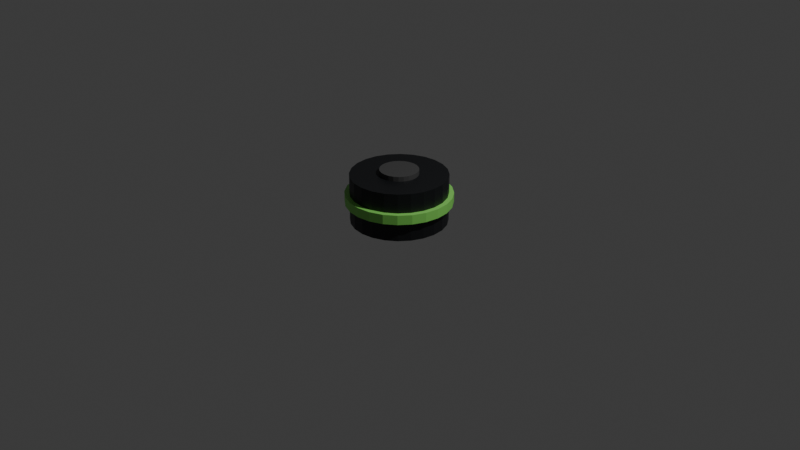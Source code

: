 # Source: robot1.blend  (saved by Blender 4.2.68; exported with 4.5.12 LTS)
import bpy
from mathutils import Matrix  # noqa: F401  (used for matrix-valued properties, if any)

bpy.ops.wm.read_factory_settings(use_empty=True)
scene = bpy.context.scene
scene.name = 'Scene'

# ---- collections
col_main = bpy.data.collections.new('Main'); scene.collection.children.link(col_main)

# ---- materials (node trees are filled in below, after node groups)
mat_x = bpy.data.materials.new('材质')
mat_001 = bpy.data.materials.new('材质.001')
mat_002 = bpy.data.materials.new('材质.002')

# ---- material node trees
mat_x.use_nodes = True; mat_x.node_tree.nodes.clear()
_N = mat_x.node_tree.nodes; _L = mat_x.node_tree.links
n0 = _N.new('ShaderNodeBsdfPrincipled'); n0.name = '原理化 BSDF'; n0.location = (10, 300)
n0.inputs[0].default_value = (0.006049, 0.006995, 0.008568, 1.0)
n1 = _N.new('ShaderNodeOutputMaterial'); n1.name = '材质输出'; n1.location = (300, 300)
_L.new(n0.outputs[0], n1.inputs[0])
n1.is_active_output = True
mat_001.use_nodes = True; mat_001.node_tree.nodes.clear()
_N = mat_001.node_tree.nodes; _L = mat_001.node_tree.links
n0 = _N.new('ShaderNodeBsdfPrincipled'); n0.name = '原理化 BSDF'; n0.location = (10, 300)
n0.inputs[0].default_value = (0.2747, 0.807, 0.147, 1.0)
n1 = _N.new('ShaderNodeOutputMaterial'); n1.name = '材质输出'; n1.location = (300, 300)
_L.new(n0.outputs[0], n1.inputs[0])
n1.is_active_output = True
mat_002.use_nodes = True; mat_002.node_tree.nodes.clear()
_N = mat_002.node_tree.nodes; _L = mat_002.node_tree.links
n0 = _N.new('ShaderNodeBsdfPrincipled'); n0.name = '原理化 BSDF'; n0.location = (10, 300)
n0.inputs[0].default_value = (0.06848, 0.06848, 0.06848, 1.0)
n1 = _N.new('ShaderNodeOutputMaterial'); n1.name = '材质输出'; n1.location = (300, 300)
_L.new(n0.outputs[0], n1.inputs[0])
n1.is_active_output = True

# ---- world
world_world = bpy.data.worlds.new('World'); scene.world = world_world
world_world.use_nodes = True; world_world.node_tree.nodes.clear()
_N = world_world.node_tree.nodes; _L = world_world.node_tree.links
n0 = _N.new('ShaderNodeOutputWorld'); n0.name = 'World Output'; n0.location = (300, 300)
n1 = _N.new('ShaderNodeBackground'); n1.name = 'Background'; n1.location = (10, 300)
n1.inputs[0].default_value = (0.05088, 0.05088, 0.05088, 1.0)
_L.new(n1.outputs[0], n0.inputs[0])
n0.is_active_output = True
world_world.color = (0.05088, 0.05088, 0.05088)
world_world.sun_shadow_jitter_overblur = 0.0

# ---- cameras
cam_camera = bpy.data.cameras.new('Camera')
cam_camera.clip_end = 100.0
cam_camera.ortho_scale = 7.314

# ---- lights
light_light = bpy.data.lights.new('Light', 'POINT')
light_light.energy = 1000.0
light_light.shadow_soft_size = 0.1

# ---- meshes
me_body = bpy.data.meshes.new('body')
me_body.from_pydata([(0.0, 0.5, 0.0), (0.0, 0.5, 0.5), (0.1294, 0.483, 0.0), (0.1294, 0.483, 0.5), (0.25, 0.433, 0.0), (0.25, 0.433, 0.5), (0.3536, 0.3536, 0.0), (0.3536, 0.3536, 0.5), (0.433, 0.25, 0.0), (0.433, 0.25, 0.5), (0.483, 0.1294, 0.0), (0.483, 0.1294, 0.5), (0.5, 0.0, 0.0), (0.5, 0.0, 0.5), (0.483, -0.1294, 0.0), (0.483, -0.1294, 0.5), (0.433, -0.25, 0.0), (0.433, -0.25, 0.5), (0.3536, -0.3536, 0.0), (0.3536, -0.3536, 0.5), (0.25, -0.433, 0.0), (0.25, -0.433, 0.5), (0.1294, -0.483, 0.0), (0.1294, -0.483, 0.5), (0.0, -0.5, 0.0), (0.0, -0.5, 0.5), (-0.1294, -0.483, 0.0), (-0.1294, -0.483, 0.5), (-0.25, -0.433, 0.0), (-0.25, -0.433, 0.5), (-0.3536, -0.3536, 0.0), (-0.3536, -0.3536, 0.5), (-0.433, -0.25, 0.0), (-0.433, -0.25, 0.5), (-0.483, -0.1294, 0.0), (-0.483, -0.1294, 0.5), (-0.5, 0.0, 0.0), (-0.5, 0.0, 0.5), (-0.483, 0.1294, 0.0), (-0.483, 0.1294, 0.5), (-0.433, 0.25, 0.0), (-0.433, 0.25, 0.5), (-0.3536, 0.3536, 0.0), (-0.3536, 0.3536, 0.5), (-0.25, 0.433, 0.0), (-0.25, 0.433, 0.5), (-0.1294, 0.483, 0.0), (-0.1294, 0.483, 0.5)], [], [(0, 1, 3, 2), (2, 3, 5, 4), (4, 5, 7, 6), (6, 7, 9, 8), (8, 9, 11, 10), (10, 11, 13, 12), (12, 13, 15, 14), (14, 15, 17, 16), (16, 17, 19, 18), (18, 19, 21, 20), (20, 21, 23, 22), (22, 23, 25, 24), (24, 25, 27, 26), (26, 27, 29, 28), (28, 29, 31, 30), (30, 31, 33, 32), (32, 33, 35, 34), (34, 35, 37, 36), (36, 37, 39, 38), (38, 39, 41, 40), (40, 41, 43, 42), (42, 43, 45, 44), (3, 1, 47, 45, 43, 41, 39, 37, 35, 33, 31, 29, 27, 25, 23, 21, 19, 17, 15, 13, 11, 9, 7, 5), (44, 45, 47, 46), (46, 47, 1, 0), (0, 2, 4, 6, 8, 10, 12, 14, 16, 18, 20, 22, 24, 26, 28, 30, 32, 34, 36, 38, 40, 42, 44, 46)])
_uv = me_body.uv_layers.new(name='UV贴图')
_uv.uv.foreach_set('vector', [1.0, 0.5, 1.0, 1.0, 0.9583, 1.0, 0.9583, 0.5, 0.9583, 0.5, 0.9583, 1.0, 0.9167, 1.0, 0.9167, 0.5, 0.9167, 0.5, 0.9167, 1.0, 0.875, 1.0, 0.875, 0.5, 0.875, 0.5, 0.875, 1.0, 0.8333, 1.0, 0.8333, 0.5, 0.8333, 0.5, 0.8333, 1.0, 0.7917, 1.0, 0.7917, 0.5, 0.7917, 0.5, 0.7917, 1.0, 0.75, 1.0, 0.75, 0.5, 0.75, 0.5, 0.75, 1.0, 0.7083, 1.0, 0.7083, 0.5, 0.7083, 0.5, 0.7083, 1.0, 0.6667, 1.0, 0.6667, 0.5, 0.6667, 0.5, 0.6667, 1.0, 0.625, 1.0, 0.625, 0.5, 0.625, 0.5, 0.625, 1.0, 0.5833, 1.0, 0.5833, 0.5, 0.5833, 0.5, 0.5833, 1.0, 0.5417, 1.0, 0.5417, 0.5, 0.5417, 0.5, 0.5417, 1.0, 0.5, 1.0, 0.5, 0.5, 0.5, 0.5, 0.5, 1.0, 0.4583, 1.0, 0.4583, 0.5, 0.4583, 0.5, 0.4583, 1.0, 0.4167, 1.0, 0.4167, 0.5, 0.4167, 0.5, 0.4167, 1.0, 0.375, 1.0, 0.375, 0.5, 0.375, 0.5, 0.375, 1.0, 0.3333, 1.0, 0.3333, 0.5, 0.3333, 0.5, 0.3333, 1.0, 0.2917, 1.0, 0.2917, 0.5, 0.2917, 0.5, 0.2917, 1.0, 0.25, 1.0, 0.25, 0.5, 0.25, 0.5, 0.25, 1.0, 0.2083, 1.0, 0.2083, 0.5, 0.2083, 0.5, 0.2083, 1.0, 0.1667, 1.0, 0.1667, 0.5, 0.1667, 0.5, 0.1667, 1.0, 0.125, 1.0, 0.125, 0.5, 0.125, 0.5, 0.125, 1.0, 0.08333, 1.0, 0.08333, 0.5, 0.3121, 0.4818, 0.25, 0.49, 0.1879, 0.4818, 0.13, 0.4578, 0.08029, 0.4197, 0.04215, 0.37, 0.01818, 0.3121, 0.01, 0.25, 0.01818, 0.1879, 0.04215, 0.13, 0.08029, 0.08029, 0.13, 0.04215, 0.1879, 0.01818, 0.25, 0.01, 0.3121, 0.01818, 0.37, 0.04215, 0.4197, 0.08029, 0.4578, 0.13, 0.4818, 0.1879, 0.49, 0.25, 0.4818, 0.3121, 0.4578, 0.37, 0.4197, 0.4197, 0.37, 0.4578, 0.08333, 0.5, 0.08333, 1.0, 0.04167, 1.0, 0.04167, 0.5, 0.04167, 0.5, 0.04167, 1.0, -1.863e-07, 1.0, -1.863e-07, 0.5, 0.75, 0.49, 0.8121, 0.4818, 0.87, 0.4578, 0.9197, 0.4197, 0.9578, 0.37, 0.9818, 0.3121, 0.99, 0.25, 0.9818, 0.1879, 0.9578, 0.13, 0.9197, 0.08029, 0.87, 0.04215, 0.8121, 0.01818, 0.75, 0.01, 0.6879, 0.01818, 0.63, 0.04215, 0.5803, 0.08029, 0.5422, 0.13, 0.5182, 0.1879, 0.51, 0.25, 0.5182, 0.3121, 0.5422, 0.37, 0.5803, 0.4197, 0.63, 0.4578, 0.6879, 0.4818])
_ca = me_body.color_attributes.new('Col', 'FLOAT_COLOR', 'CORNER')
_ca.data.foreach_set('color', [0.07059, 0.07843, 0.0902, 1.0, 0.07059, 0.07843, 0.0902, 1.0, 0.07059, 0.07843, 0.0902, 1.0, 0.07059, 0.07843, 0.0902, 1.0, 0.07059, 0.07843, 0.0902, 1.0, 0.07059, 0.07843, 0.0902, 1.0, 0.07059, 0.07843, 0.0902, 1.0, 0.07059, 0.07843, 0.0902, 1.0, 0.07059, 0.07843, 0.0902, 1.0, 0.07059, 0.07843, 0.0902, 1.0, 0.07059, 0.07843, 0.0902, 1.0, 0.07059, 0.07843, 0.0902, 1.0, 0.07059, 0.07843, 0.0902, 1.0, 0.07059, 0.07843, 0.0902, 1.0, 0.07059, 0.07843, 0.0902, 1.0, 0.07059, 0.07843, 0.0902, 1.0, 0.07059, 0.07843, 0.0902, 1.0, 0.07059, 0.07843, 0.0902, 1.0, 0.07059, 0.07843, 0.0902, 1.0, 0.07059, 0.07843, 0.0902, 1.0, 0.07059, 0.07843, 0.0902, 1.0, 0.07059, 0.07843, 0.0902, 1.0, 0.07059, 0.07843, 0.0902, 1.0, 0.07059, 0.07843, 0.0902, 1.0, 0.07059, 0.07843, 0.0902, 1.0, 0.07059, 0.07843, 0.0902, 1.0, 0.07059, 0.07843, 0.0902, 1.0, 0.07059, 0.07843, 0.0902, 1.0, 0.07059, 0.07843, 0.0902, 1.0, 0.07059, 0.07843, 0.0902, 1.0, 0.07059, 0.07843, 0.0902, 1.0, 0.07059, 0.07843, 0.0902, 1.0, 0.07059, 0.07843, 0.0902, 1.0, 0.07059, 0.07843, 0.0902, 1.0, 0.07059, 0.07843, 0.0902, 1.0, 0.07059, 0.07843, 0.0902, 1.0, 0.07059, 0.07843, 0.0902, 1.0, 0.07059, 0.07843, 0.0902, 1.0, 0.07059, 0.07843, 0.0902, 1.0, 0.07059, 0.07843, 0.0902, 1.0, 0.07059, 0.07843, 0.0902, 1.0, 0.07059, 0.07843, 0.0902, 1.0, 0.07059, 0.07843, 0.0902, 1.0, 0.07059, 0.07843, 0.0902, 1.0, 0.07059, 0.07843, 0.0902, 1.0, 0.07059, 0.07843, 0.0902, 1.0, 0.07059, 0.07843, 0.0902, 1.0, 0.07059, 0.07843, 0.0902, 1.0, 0.07059, 0.07843, 0.0902, 1.0, 0.07059, 0.07843, 0.0902, 1.0, 0.07059, 0.07843, 0.0902, 1.0, 0.07059, 0.07843, 0.0902, 1.0, 0.07059, 0.07843, 0.0902, 1.0, 0.07059, 0.07843, 0.0902, 1.0, 0.07059, 0.07843, 0.0902, 1.0, 0.07059, 0.07843, 0.0902, 1.0, 0.07059, 0.07843, 0.0902, 1.0, 0.07059, 0.07843, 0.0902, 1.0, 0.07059, 0.07843, 0.0902, 1.0, 0.07059, 0.07843, 0.0902, 1.0, 0.07059, 0.07843, 0.0902, 1.0, 0.07059, 0.07843, 0.0902, 1.0, 0.07059, 0.07843, 0.0902, 1.0, 0.07059, 0.07843, 0.0902, 1.0, 0.07059, 0.07843, 0.0902, 1.0, 0.07059, 0.07843, 0.0902, 1.0, 0.07059, 0.07843, 0.0902, 1.0, 0.07059, 0.07843, 0.0902, 1.0, 0.07059, 0.07843, 0.0902, 1.0, 0.07059, 0.07843, 0.0902, 1.0, 0.07059, 0.07843, 0.0902, 1.0, 0.07059, 0.07843, 0.0902, 1.0, 0.07059, 0.07843, 0.0902, 1.0, 0.07059, 0.07843, 0.0902, 1.0, 0.07059, 0.07843, 0.0902, 1.0, 0.07059, 0.07843, 0.0902, 1.0, 0.07059, 0.07843, 0.0902, 1.0, 0.07059, 0.07843, 0.0902, 1.0, 0.07059, 0.07843, 0.0902, 1.0, 0.07059, 0.07843, 0.0902, 1.0, 0.07059, 0.07843, 0.0902, 1.0, 0.07059, 0.07843, 0.0902, 1.0, 0.07059, 0.07843, 0.0902, 1.0, 0.07059, 0.07843, 0.0902, 1.0, 0.07059, 0.07843, 0.0902, 1.0, 0.07059, 0.07843, 0.0902, 1.0, 0.07059, 0.07843, 0.0902, 1.0, 0.07059, 0.07843, 0.0902, 1.0, 0.07059, 0.07843, 0.0902, 1.0, 0.07059, 0.07843, 0.0902, 1.0, 0.07059, 0.07843, 0.0902, 1.0, 0.07059, 0.07843, 0.0902, 1.0, 0.07059, 0.07843, 0.0902, 1.0, 0.07059, 0.07843, 0.0902, 1.0, 0.07059, 0.07843, 0.0902, 1.0, 0.07059, 0.07843, 0.0902, 1.0, 0.07059, 0.07843, 0.0902, 1.0, 0.07059, 0.07843, 0.0902, 1.0, 0.07059, 0.07843, 0.0902, 1.0, 0.07059, 0.07843, 0.0902, 1.0, 0.07059, 0.07843, 0.0902, 1.0, 0.07059, 0.07843, 0.0902, 1.0, 0.07059, 0.07843, 0.0902, 1.0, 0.07059, 0.07843, 0.0902, 1.0, 0.07059, 0.07843, 0.0902, 1.0, 0.07059, 0.07843, 0.0902, 1.0, 0.07059, 0.07843, 0.0902, 1.0, 0.07059, 0.07843, 0.0902, 1.0, 0.07059, 0.07843, 0.0902, 1.0, 0.07059, 0.07843, 0.0902, 1.0, 0.07059, 0.07843, 0.0902, 1.0, 0.07059, 0.07843, 0.0902, 1.0, 0.07059, 0.07843, 0.0902, 1.0, 0.07059, 0.07843, 0.0902, 1.0, 0.07059, 0.07843, 0.0902, 1.0, 0.07059, 0.07843, 0.0902, 1.0, 0.07059, 0.07843, 0.0902, 1.0, 0.07059, 0.07843, 0.0902, 1.0, 0.07059, 0.07843, 0.0902, 1.0, 0.07059, 0.07843, 0.0902, 1.0, 0.07059, 0.07843, 0.0902, 1.0, 0.07059, 0.07843, 0.0902, 1.0, 0.07059, 0.07843, 0.0902, 1.0, 0.07059, 0.07843, 0.0902, 1.0, 0.07059, 0.07843, 0.0902, 1.0, 0.07059, 0.07843, 0.0902, 1.0, 0.07059, 0.07843, 0.0902, 1.0, 0.07059, 0.07843, 0.0902, 1.0, 0.07059, 0.07843, 0.0902, 1.0, 0.07059, 0.07843, 0.0902, 1.0, 0.07059, 0.07843, 0.0902, 1.0, 0.07059, 0.07843, 0.0902, 1.0, 0.07059, 0.07843, 0.0902, 1.0, 0.07059, 0.07843, 0.0902, 1.0, 0.07059, 0.07843, 0.0902, 1.0, 0.07059, 0.07843, 0.0902, 1.0, 0.07059, 0.07843, 0.0902, 1.0, 0.07059, 0.07843, 0.0902, 1.0, 0.07059, 0.07843, 0.0902, 1.0, 0.07059, 0.07843, 0.0902, 1.0, 0.07059, 0.07843, 0.0902, 1.0, 0.07059, 0.07843, 0.0902, 1.0, 0.07059, 0.07843, 0.0902, 1.0, 0.07059, 0.07843, 0.0902, 1.0])
me_body.materials.append(mat_x)
me_body.update()
me_waist = bpy.data.meshes.new('waist')
me_waist.from_pydata([(0.0, 0.55, 0.2), (0.0, 0.55, 0.3), (0.1424, 0.5313, 0.2), (0.1424, 0.5313, 0.3), (0.275, 0.4763, 0.2), (0.275, 0.4763, 0.3), (0.3889, 0.3889, 0.2), (0.3889, 0.3889, 0.3), (0.4763, 0.275, 0.2), (0.4763, 0.275, 0.3), (0.5313, 0.1424, 0.2), (0.5313, 0.1424, 0.3), (0.55, 0.0, 0.2), (0.55, 0.0, 0.3), (0.5313, -0.1424, 0.2), (0.5313, -0.1424, 0.3), (0.4763, -0.275, 0.2), (0.4763, -0.275, 0.3), (0.3889, -0.3889, 0.2), (0.3889, -0.3889, 0.3), (0.275, -0.4763, 0.2), (0.275, -0.4763, 0.3), (0.1424, -0.5313, 0.2), (0.1424, -0.5313, 0.3), (0.0, -0.55, 0.2), (0.0, -0.55, 0.3), (-0.1424, -0.5313, 0.2), (-0.1424, -0.5313, 0.3), (-0.275, -0.4763, 0.2), (-0.275, -0.4763, 0.3), (-0.3889, -0.3889, 0.2), (-0.3889, -0.3889, 0.3), (-0.4763, -0.275, 0.2), (-0.4763, -0.275, 0.3), (-0.5313, -0.1424, 0.2), (-0.5313, -0.1424, 0.3), (-0.55, 0.0, 0.2), (-0.55, 0.0, 0.3), (-0.5313, 0.1424, 0.2), (-0.5313, 0.1424, 0.3), (-0.4763, 0.275, 0.2), (-0.4763, 0.275, 0.3), (-0.3889, 0.3889, 0.2), (-0.3889, 0.3889, 0.3), (-0.275, 0.4763, 0.2), (-0.275, 0.4763, 0.3), (-0.1424, 0.5313, 0.2), (-0.1424, 0.5313, 0.3)], [], [(0, 1, 3, 2), (2, 3, 5, 4), (4, 5, 7, 6), (6, 7, 9, 8), (8, 9, 11, 10), (10, 11, 13, 12), (12, 13, 15, 14), (14, 15, 17, 16), (16, 17, 19, 18), (18, 19, 21, 20), (20, 21, 23, 22), (22, 23, 25, 24), (24, 25, 27, 26), (26, 27, 29, 28), (28, 29, 31, 30), (30, 31, 33, 32), (32, 33, 35, 34), (34, 35, 37, 36), (36, 37, 39, 38), (38, 39, 41, 40), (40, 41, 43, 42), (42, 43, 45, 44), (3, 1, 47, 45, 43, 41, 39, 37, 35, 33, 31, 29, 27, 25, 23, 21, 19, 17, 15, 13, 11, 9, 7, 5), (44, 45, 47, 46), (46, 47, 1, 0), (0, 2, 4, 6, 8, 10, 12, 14, 16, 18, 20, 22, 24, 26, 28, 30, 32, 34, 36, 38, 40, 42, 44, 46)])
_uv = me_waist.uv_layers.new(name='UV贴图')
_uv.uv.foreach_set('vector', [1.0, 0.5, 1.0, 1.0, 0.9583, 1.0, 0.9583, 0.5, 0.9583, 0.5, 0.9583, 1.0, 0.9167, 1.0, 0.9167, 0.5, 0.9167, 0.5, 0.9167, 1.0, 0.875, 1.0, 0.875, 0.5, 0.875, 0.5, 0.875, 1.0, 0.8333, 1.0, 0.8333, 0.5, 0.8333, 0.5, 0.8333, 1.0, 0.7917, 1.0, 0.7917, 0.5, 0.7917, 0.5, 0.7917, 1.0, 0.75, 1.0, 0.75, 0.5, 0.75, 0.5, 0.75, 1.0, 0.7083, 1.0, 0.7083, 0.5, 0.7083, 0.5, 0.7083, 1.0, 0.6667, 1.0, 0.6667, 0.5, 0.6667, 0.5, 0.6667, 1.0, 0.625, 1.0, 0.625, 0.5, 0.625, 0.5, 0.625, 1.0, 0.5833, 1.0, 0.5833, 0.5, 0.5833, 0.5, 0.5833, 1.0, 0.5417, 1.0, 0.5417, 0.5, 0.5417, 0.5, 0.5417, 1.0, 0.5, 1.0, 0.5, 0.5, 0.5, 0.5, 0.5, 1.0, 0.4583, 1.0, 0.4583, 0.5, 0.4583, 0.5, 0.4583, 1.0, 0.4167, 1.0, 0.4167, 0.5, 0.4167, 0.5, 0.4167, 1.0, 0.375, 1.0, 0.375, 0.5, 0.375, 0.5, 0.375, 1.0, 0.3333, 1.0, 0.3333, 0.5, 0.3333, 0.5, 0.3333, 1.0, 0.2917, 1.0, 0.2917, 0.5, 0.2917, 0.5, 0.2917, 1.0, 0.25, 1.0, 0.25, 0.5, 0.25, 0.5, 0.25, 1.0, 0.2083, 1.0, 0.2083, 0.5, 0.2083, 0.5, 0.2083, 1.0, 0.1667, 1.0, 0.1667, 0.5, 0.1667, 0.5, 0.1667, 1.0, 0.125, 1.0, 0.125, 0.5, 0.125, 0.5, 0.125, 1.0, 0.08333, 1.0, 0.08333, 0.5, 0.3121, 0.4818, 0.25, 0.49, 0.1879, 0.4818, 0.13, 0.4578, 0.08029, 0.4197, 0.04215, 0.37, 0.01818, 0.3121, 0.01, 0.25, 0.01818, 0.1879, 0.04215, 0.13, 0.08029, 0.08029, 0.13, 0.04215, 0.1879, 0.01818, 0.25, 0.01, 0.3121, 0.01818, 0.37, 0.04215, 0.4197, 0.08029, 0.4578, 0.13, 0.4818, 0.1879, 0.49, 0.25, 0.4818, 0.3121, 0.4578, 0.37, 0.4197, 0.4197, 0.37, 0.4578, 0.08333, 0.5, 0.08333, 1.0, 0.04167, 1.0, 0.04167, 0.5, 0.04167, 0.5, 0.04167, 1.0, -1.863e-07, 1.0, -1.863e-07, 0.5, 0.75, 0.49, 0.8121, 0.4818, 0.87, 0.4578, 0.9197, 0.4197, 0.9578, 0.37, 0.9818, 0.3121, 0.99, 0.25, 0.9818, 0.1879, 0.9578, 0.13, 0.9197, 0.08029, 0.87, 0.04215, 0.8121, 0.01818, 0.75, 0.01, 0.6879, 0.01818, 0.63, 0.04215, 0.5803, 0.08029, 0.5422, 0.13, 0.5182, 0.1879, 0.51, 0.25, 0.5182, 0.3121, 0.5422, 0.37, 0.5803, 0.4197, 0.63, 0.4578, 0.6879, 0.4818])
_ca = me_waist.color_attributes.new('Col', 'FLOAT_COLOR', 'CORNER')
_ca.data.foreach_set('color', [0.5608, 0.9098, 0.4196, 1.0, 0.5608, 0.9098, 0.4196, 1.0, 0.5608, 0.9098, 0.4196, 1.0, 0.5608, 0.9098, 0.4196, 1.0, 0.5608, 0.9098, 0.4196, 1.0, 0.5608, 0.9098, 0.4196, 1.0, 0.5608, 0.9098, 0.4196, 1.0, 0.5608, 0.9098, 0.4196, 1.0, 0.5608, 0.9098, 0.4196, 1.0, 0.5608, 0.9098, 0.4196, 1.0, 0.5608, 0.9098, 0.4196, 1.0, 0.5608, 0.9098, 0.4196, 1.0, 0.5608, 0.9098, 0.4196, 1.0, 0.5608, 0.9098, 0.4196, 1.0, 0.5608, 0.9098, 0.4196, 1.0, 0.5608, 0.9098, 0.4196, 1.0, 0.5608, 0.9098, 0.4196, 1.0, 0.5608, 0.9098, 0.4196, 1.0, 0.5608, 0.9098, 0.4196, 1.0, 0.5608, 0.9098, 0.4196, 1.0, 0.5608, 0.9098, 0.4196, 1.0, 0.5608, 0.9098, 0.4196, 1.0, 0.5608, 0.9098, 0.4196, 1.0, 0.5608, 0.9098, 0.4196, 1.0, 0.5608, 0.9098, 0.4196, 1.0, 0.5608, 0.9098, 0.4196, 1.0, 0.5608, 0.9098, 0.4196, 1.0, 0.5608, 0.9098, 0.4196, 1.0, 0.5608, 0.9098, 0.4196, 1.0, 0.5608, 0.9098, 0.4196, 1.0, 0.5608, 0.9098, 0.4196, 1.0, 0.5608, 0.9098, 0.4196, 1.0, 0.5608, 0.9098, 0.4196, 1.0, 0.5608, 0.9098, 0.4196, 1.0, 0.5608, 0.9098, 0.4196, 1.0, 0.5608, 0.9098, 0.4196, 1.0, 0.5608, 0.9098, 0.4196, 1.0, 0.5608, 0.9098, 0.4196, 1.0, 0.5608, 0.9098, 0.4196, 1.0, 0.5608, 0.9098, 0.4196, 1.0, 0.5608, 0.9098, 0.4196, 1.0, 0.5608, 0.9098, 0.4196, 1.0, 0.5608, 0.9098, 0.4196, 1.0, 0.5608, 0.9098, 0.4196, 1.0, 0.5608, 0.9098, 0.4196, 1.0, 0.5608, 0.9098, 0.4196, 1.0, 0.5608, 0.9098, 0.4196, 1.0, 0.5608, 0.9098, 0.4196, 1.0, 0.5608, 0.9098, 0.4196, 1.0, 0.5608, 0.9098, 0.4196, 1.0, 0.5608, 0.9098, 0.4196, 1.0, 0.5608, 0.9098, 0.4196, 1.0, 0.5608, 0.9098, 0.4196, 1.0, 0.5608, 0.9098, 0.4196, 1.0, 0.5608, 0.9098, 0.4196, 1.0, 0.5608, 0.9098, 0.4196, 1.0, 0.5608, 0.9098, 0.4196, 1.0, 0.5608, 0.9098, 0.4196, 1.0, 0.5608, 0.9098, 0.4196, 1.0, 0.5608, 0.9098, 0.4196, 1.0, 0.5608, 0.9098, 0.4196, 1.0, 0.5608, 0.9098, 0.4196, 1.0, 0.5608, 0.9098, 0.4196, 1.0, 0.5608, 0.9098, 0.4196, 1.0, 0.5608, 0.9098, 0.4196, 1.0, 0.5608, 0.9098, 0.4196, 1.0, 0.5608, 0.9098, 0.4196, 1.0, 0.5608, 0.9098, 0.4196, 1.0, 0.5608, 0.9098, 0.4196, 1.0, 0.5608, 0.9098, 0.4196, 1.0, 0.5608, 0.9098, 0.4196, 1.0, 0.5608, 0.9098, 0.4196, 1.0, 0.5608, 0.9098, 0.4196, 1.0, 0.5608, 0.9098, 0.4196, 1.0, 0.5608, 0.9098, 0.4196, 1.0, 0.5608, 0.9098, 0.4196, 1.0, 0.5608, 0.9098, 0.4196, 1.0, 0.5608, 0.9098, 0.4196, 1.0, 0.5608, 0.9098, 0.4196, 1.0, 0.5608, 0.9098, 0.4196, 1.0, 0.5608, 0.9098, 0.4196, 1.0, 0.5608, 0.9098, 0.4196, 1.0, 0.5608, 0.9098, 0.4196, 1.0, 0.5608, 0.9098, 0.4196, 1.0, 0.5608, 0.9098, 0.4196, 1.0, 0.5608, 0.9098, 0.4196, 1.0, 0.5608, 0.9098, 0.4196, 1.0, 0.5608, 0.9098, 0.4196, 1.0, 0.5608, 0.9098, 0.4196, 1.0, 0.5608, 0.9098, 0.4196, 1.0, 0.5608, 0.9098, 0.4196, 1.0, 0.5608, 0.9098, 0.4196, 1.0, 0.5608, 0.9098, 0.4196, 1.0, 0.5608, 0.9098, 0.4196, 1.0, 0.5608, 0.9098, 0.4196, 1.0, 0.5608, 0.9098, 0.4196, 1.0, 0.5608, 0.9098, 0.4196, 1.0, 0.5608, 0.9098, 0.4196, 1.0, 0.5608, 0.9098, 0.4196, 1.0, 0.5608, 0.9098, 0.4196, 1.0, 0.5608, 0.9098, 0.4196, 1.0, 0.5608, 0.9098, 0.4196, 1.0, 0.5608, 0.9098, 0.4196, 1.0, 0.5608, 0.9098, 0.4196, 1.0, 0.5608, 0.9098, 0.4196, 1.0, 0.5608, 0.9098, 0.4196, 1.0, 0.5608, 0.9098, 0.4196, 1.0, 0.5608, 0.9098, 0.4196, 1.0, 0.5608, 0.9098, 0.4196, 1.0, 0.5608, 0.9098, 0.4196, 1.0, 0.5608, 0.9098, 0.4196, 1.0, 0.5608, 0.9098, 0.4196, 1.0, 0.5608, 0.9098, 0.4196, 1.0, 0.5608, 0.9098, 0.4196, 1.0, 0.5608, 0.9098, 0.4196, 1.0, 0.5608, 0.9098, 0.4196, 1.0, 0.5608, 0.9098, 0.4196, 1.0, 0.5608, 0.9098, 0.4196, 1.0, 0.5608, 0.9098, 0.4196, 1.0, 0.5608, 0.9098, 0.4196, 1.0, 0.5608, 0.9098, 0.4196, 1.0, 0.5608, 0.9098, 0.4196, 1.0, 0.5608, 0.9098, 0.4196, 1.0, 0.5608, 0.9098, 0.4196, 1.0, 0.5608, 0.9098, 0.4196, 1.0, 0.5608, 0.9098, 0.4196, 1.0, 0.5608, 0.9098, 0.4196, 1.0, 0.5608, 0.9098, 0.4196, 1.0, 0.5608, 0.9098, 0.4196, 1.0, 0.5608, 0.9098, 0.4196, 1.0, 0.5608, 0.9098, 0.4196, 1.0, 0.5608, 0.9098, 0.4196, 1.0, 0.5608, 0.9098, 0.4196, 1.0, 0.5608, 0.9098, 0.4196, 1.0, 0.5608, 0.9098, 0.4196, 1.0, 0.5608, 0.9098, 0.4196, 1.0, 0.5608, 0.9098, 0.4196, 1.0, 0.5608, 0.9098, 0.4196, 1.0, 0.5608, 0.9098, 0.4196, 1.0, 0.5608, 0.9098, 0.4196, 1.0, 0.5608, 0.9098, 0.4196, 1.0, 0.5608, 0.9098, 0.4196, 1.0, 0.5608, 0.9098, 0.4196, 1.0, 0.5608, 0.9098, 0.4196, 1.0])
me_waist.materials.append(mat_001)
me_waist.update()
me_top = bpy.data.meshes.new('top')
me_top.from_pydata([(0.0, 0.2, 0.45), (0.0, 0.2, 0.55), (0.05176, 0.1932, 0.45), (0.05176, 0.1932, 0.55), (0.1, 0.1732, 0.45), (0.1, 0.1732, 0.55), (0.1414, 0.1414, 0.45), (0.1414, 0.1414, 0.55), (0.1732, 0.1, 0.45), (0.1732, 0.1, 0.55), (0.1932, 0.05176, 0.45), (0.1932, 0.05176, 0.55), (0.2, 0.0, 0.45), (0.2, 0.0, 0.55), (0.1932, -0.05176, 0.45), (0.1932, -0.05176, 0.55), (0.1732, -0.1, 0.45), (0.1732, -0.1, 0.55), (0.1414, -0.1414, 0.45), (0.1414, -0.1414, 0.55), (0.1, -0.1732, 0.45), (0.1, -0.1732, 0.55), (0.05176, -0.1932, 0.45), (0.05176, -0.1932, 0.55), (0.0, -0.2, 0.45), (0.0, -0.2, 0.55), (-0.05176, -0.1932, 0.45), (-0.05176, -0.1932, 0.55), (-0.1, -0.1732, 0.45), (-0.1, -0.1732, 0.55), (-0.1414, -0.1414, 0.45), (-0.1414, -0.1414, 0.55), (-0.1732, -0.1, 0.45), (-0.1732, -0.1, 0.55), (-0.1932, -0.05176, 0.45), (-0.1932, -0.05176, 0.55), (-0.2, 0.0, 0.45), (-0.2, 0.0, 0.55), (-0.1932, 0.05176, 0.45), (-0.1932, 0.05176, 0.55), (-0.1732, 0.1, 0.45), (-0.1732, 0.1, 0.55), (-0.1414, 0.1414, 0.45), (-0.1414, 0.1414, 0.55), (-0.1, 0.1732, 0.45), (-0.1, 0.1732, 0.55), (-0.05176, 0.1932, 0.45), (-0.05176, 0.1932, 0.55)], [], [(0, 1, 3, 2), (2, 3, 5, 4), (4, 5, 7, 6), (6, 7, 9, 8), (8, 9, 11, 10), (10, 11, 13, 12), (12, 13, 15, 14), (14, 15, 17, 16), (16, 17, 19, 18), (18, 19, 21, 20), (20, 21, 23, 22), (22, 23, 25, 24), (24, 25, 27, 26), (26, 27, 29, 28), (28, 29, 31, 30), (30, 31, 33, 32), (32, 33, 35, 34), (34, 35, 37, 36), (36, 37, 39, 38), (38, 39, 41, 40), (40, 41, 43, 42), (42, 43, 45, 44), (3, 1, 47, 45, 43, 41, 39, 37, 35, 33, 31, 29, 27, 25, 23, 21, 19, 17, 15, 13, 11, 9, 7, 5), (44, 45, 47, 46), (46, 47, 1, 0), (0, 2, 4, 6, 8, 10, 12, 14, 16, 18, 20, 22, 24, 26, 28, 30, 32, 34, 36, 38, 40, 42, 44, 46)])
_uv = me_top.uv_layers.new(name='UV贴图')
_uv.uv.foreach_set('vector', [1.0, 0.5, 1.0, 1.0, 0.9583, 1.0, 0.9583, 0.5, 0.9583, 0.5, 0.9583, 1.0, 0.9167, 1.0, 0.9167, 0.5, 0.9167, 0.5, 0.9167, 1.0, 0.875, 1.0, 0.875, 0.5, 0.875, 0.5, 0.875, 1.0, 0.8333, 1.0, 0.8333, 0.5, 0.8333, 0.5, 0.8333, 1.0, 0.7917, 1.0, 0.7917, 0.5, 0.7917, 0.5, 0.7917, 1.0, 0.75, 1.0, 0.75, 0.5, 0.75, 0.5, 0.75, 1.0, 0.7083, 1.0, 0.7083, 0.5, 0.7083, 0.5, 0.7083, 1.0, 0.6667, 1.0, 0.6667, 0.5, 0.6667, 0.5, 0.6667, 1.0, 0.625, 1.0, 0.625, 0.5, 0.625, 0.5, 0.625, 1.0, 0.5833, 1.0, 0.5833, 0.5, 0.5833, 0.5, 0.5833, 1.0, 0.5417, 1.0, 0.5417, 0.5, 0.5417, 0.5, 0.5417, 1.0, 0.5, 1.0, 0.5, 0.5, 0.5, 0.5, 0.5, 1.0, 0.4583, 1.0, 0.4583, 0.5, 0.4583, 0.5, 0.4583, 1.0, 0.4167, 1.0, 0.4167, 0.5, 0.4167, 0.5, 0.4167, 1.0, 0.375, 1.0, 0.375, 0.5, 0.375, 0.5, 0.375, 1.0, 0.3333, 1.0, 0.3333, 0.5, 0.3333, 0.5, 0.3333, 1.0, 0.2917, 1.0, 0.2917, 0.5, 0.2917, 0.5, 0.2917, 1.0, 0.25, 1.0, 0.25, 0.5, 0.25, 0.5, 0.25, 1.0, 0.2083, 1.0, 0.2083, 0.5, 0.2083, 0.5, 0.2083, 1.0, 0.1667, 1.0, 0.1667, 0.5, 0.1667, 0.5, 0.1667, 1.0, 0.125, 1.0, 0.125, 0.5, 0.125, 0.5, 0.125, 1.0, 0.08333, 1.0, 0.08333, 0.5, 0.3121, 0.4818, 0.25, 0.49, 0.1879, 0.4818, 0.13, 0.4578, 0.08029, 0.4197, 0.04215, 0.37, 0.01818, 0.3121, 0.01, 0.25, 0.01818, 0.1879, 0.04215, 0.13, 0.08029, 0.08029, 0.13, 0.04215, 0.1879, 0.01818, 0.25, 0.01, 0.3121, 0.01818, 0.37, 0.04215, 0.4197, 0.08029, 0.4578, 0.13, 0.4818, 0.1879, 0.49, 0.25, 0.4818, 0.3121, 0.4578, 0.37, 0.4197, 0.4197, 0.37, 0.4578, 0.08333, 0.5, 0.08333, 1.0, 0.04167, 1.0, 0.04167, 0.5, 0.04167, 0.5, 0.04167, 1.0, -1.863e-07, 1.0, -1.863e-07, 0.5, 0.75, 0.49, 0.8121, 0.4818, 0.87, 0.4578, 0.9197, 0.4197, 0.9578, 0.37, 0.9818, 0.3121, 0.99, 0.25, 0.9818, 0.1879, 0.9578, 0.13, 0.9197, 0.08029, 0.87, 0.04215, 0.8121, 0.01818, 0.75, 0.01, 0.6879, 0.01818, 0.63, 0.04215, 0.5803, 0.08029, 0.5422, 0.13, 0.5182, 0.1879, 0.51, 0.25, 0.5182, 0.3121, 0.5422, 0.37, 0.5803, 0.4197, 0.63, 0.4578, 0.6879, 0.4818])
_ca = me_top.color_attributes.new('Col', 'FLOAT_COLOR', 'CORNER')
_ca.data.foreach_set('color', [0.2275, 0.251, 0.2824, 1.0, 0.2275, 0.251, 0.2824, 1.0, 0.2275, 0.251, 0.2824, 1.0, 0.2275, 0.251, 0.2824, 1.0, 0.2275, 0.251, 0.2824, 1.0, 0.2275, 0.251, 0.2824, 1.0, 0.2275, 0.251, 0.2824, 1.0, 0.2275, 0.251, 0.2824, 1.0, 0.2275, 0.251, 0.2824, 1.0, 0.2275, 0.251, 0.2824, 1.0, 0.2275, 0.251, 0.2824, 1.0, 0.2275, 0.251, 0.2824, 1.0, 0.2275, 0.251, 0.2824, 1.0, 0.2275, 0.251, 0.2824, 1.0, 0.2275, 0.251, 0.2824, 1.0, 0.2275, 0.251, 0.2824, 1.0, 0.2275, 0.251, 0.2824, 1.0, 0.2275, 0.251, 0.2824, 1.0, 0.2275, 0.251, 0.2824, 1.0, 0.2275, 0.251, 0.2824, 1.0, 0.2275, 0.251, 0.2824, 1.0, 0.2275, 0.251, 0.2824, 1.0, 0.2275, 0.251, 0.2824, 1.0, 0.2275, 0.251, 0.2824, 1.0, 0.2275, 0.251, 0.2824, 1.0, 0.2275, 0.251, 0.2824, 1.0, 0.2275, 0.251, 0.2824, 1.0, 0.2275, 0.251, 0.2824, 1.0, 0.2275, 0.251, 0.2824, 1.0, 0.2275, 0.251, 0.2824, 1.0, 0.2275, 0.251, 0.2824, 1.0, 0.2275, 0.251, 0.2824, 1.0, 0.2275, 0.251, 0.2824, 1.0, 0.2275, 0.251, 0.2824, 1.0, 0.2275, 0.251, 0.2824, 1.0, 0.2275, 0.251, 0.2824, 1.0, 0.2275, 0.251, 0.2824, 1.0, 0.2275, 0.251, 0.2824, 1.0, 0.2275, 0.251, 0.2824, 1.0, 0.2275, 0.251, 0.2824, 1.0, 0.2275, 0.251, 0.2824, 1.0, 0.2275, 0.251, 0.2824, 1.0, 0.2275, 0.251, 0.2824, 1.0, 0.2275, 0.251, 0.2824, 1.0, 0.2275, 0.251, 0.2824, 1.0, 0.2275, 0.251, 0.2824, 1.0, 0.2275, 0.251, 0.2824, 1.0, 0.2275, 0.251, 0.2824, 1.0, 0.2275, 0.251, 0.2824, 1.0, 0.2275, 0.251, 0.2824, 1.0, 0.2275, 0.251, 0.2824, 1.0, 0.2275, 0.251, 0.2824, 1.0, 0.2275, 0.251, 0.2824, 1.0, 0.2275, 0.251, 0.2824, 1.0, 0.2275, 0.251, 0.2824, 1.0, 0.2275, 0.251, 0.2824, 1.0, 0.2275, 0.251, 0.2824, 1.0, 0.2275, 0.251, 0.2824, 1.0, 0.2275, 0.251, 0.2824, 1.0, 0.2275, 0.251, 0.2824, 1.0, 0.2275, 0.251, 0.2824, 1.0, 0.2275, 0.251, 0.2824, 1.0, 0.2275, 0.251, 0.2824, 1.0, 0.2275, 0.251, 0.2824, 1.0, 0.2275, 0.251, 0.2824, 1.0, 0.2275, 0.251, 0.2824, 1.0, 0.2275, 0.251, 0.2824, 1.0, 0.2275, 0.251, 0.2824, 1.0, 0.2275, 0.251, 0.2824, 1.0, 0.2275, 0.251, 0.2824, 1.0, 0.2275, 0.251, 0.2824, 1.0, 0.2275, 0.251, 0.2824, 1.0, 0.2275, 0.251, 0.2824, 1.0, 0.2275, 0.251, 0.2824, 1.0, 0.2275, 0.251, 0.2824, 1.0, 0.2275, 0.251, 0.2824, 1.0, 0.2275, 0.251, 0.2824, 1.0, 0.2275, 0.251, 0.2824, 1.0, 0.2275, 0.251, 0.2824, 1.0, 0.2275, 0.251, 0.2824, 1.0, 0.2275, 0.251, 0.2824, 1.0, 0.2275, 0.251, 0.2824, 1.0, 0.2275, 0.251, 0.2824, 1.0, 0.2275, 0.251, 0.2824, 1.0, 0.2275, 0.251, 0.2824, 1.0, 0.2275, 0.251, 0.2824, 1.0, 0.2275, 0.251, 0.2824, 1.0, 0.2275, 0.251, 0.2824, 1.0, 0.2275, 0.251, 0.2824, 1.0, 0.2275, 0.251, 0.2824, 1.0, 0.2275, 0.251, 0.2824, 1.0, 0.2275, 0.251, 0.2824, 1.0, 0.2275, 0.251, 0.2824, 1.0, 0.2275, 0.251, 0.2824, 1.0, 0.2275, 0.251, 0.2824, 1.0, 0.2275, 0.251, 0.2824, 1.0, 0.2275, 0.251, 0.2824, 1.0, 0.2275, 0.251, 0.2824, 1.0, 0.2275, 0.251, 0.2824, 1.0, 0.2275, 0.251, 0.2824, 1.0, 0.2275, 0.251, 0.2824, 1.0, 0.2275, 0.251, 0.2824, 1.0, 0.2275, 0.251, 0.2824, 1.0, 0.2275, 0.251, 0.2824, 1.0, 0.2275, 0.251, 0.2824, 1.0, 0.2275, 0.251, 0.2824, 1.0, 0.2275, 0.251, 0.2824, 1.0, 0.2275, 0.251, 0.2824, 1.0, 0.2275, 0.251, 0.2824, 1.0, 0.2275, 0.251, 0.2824, 1.0, 0.2275, 0.251, 0.2824, 1.0, 0.2275, 0.251, 0.2824, 1.0, 0.2275, 0.251, 0.2824, 1.0, 0.2275, 0.251, 0.2824, 1.0, 0.2275, 0.251, 0.2824, 1.0, 0.2275, 0.251, 0.2824, 1.0, 0.2275, 0.251, 0.2824, 1.0, 0.2275, 0.251, 0.2824, 1.0, 0.2275, 0.251, 0.2824, 1.0, 0.2275, 0.251, 0.2824, 1.0, 0.2275, 0.251, 0.2824, 1.0, 0.2275, 0.251, 0.2824, 1.0, 0.2275, 0.251, 0.2824, 1.0, 0.2275, 0.251, 0.2824, 1.0, 0.2275, 0.251, 0.2824, 1.0, 0.2275, 0.251, 0.2824, 1.0, 0.2275, 0.251, 0.2824, 1.0, 0.2275, 0.251, 0.2824, 1.0, 0.2275, 0.251, 0.2824, 1.0, 0.2275, 0.251, 0.2824, 1.0, 0.2275, 0.251, 0.2824, 1.0, 0.2275, 0.251, 0.2824, 1.0, 0.2275, 0.251, 0.2824, 1.0, 0.2275, 0.251, 0.2824, 1.0, 0.2275, 0.251, 0.2824, 1.0, 0.2275, 0.251, 0.2824, 1.0, 0.2275, 0.251, 0.2824, 1.0, 0.2275, 0.251, 0.2824, 1.0, 0.2275, 0.251, 0.2824, 1.0, 0.2275, 0.251, 0.2824, 1.0, 0.2275, 0.251, 0.2824, 1.0, 0.2275, 0.251, 0.2824, 1.0, 0.2275, 0.251, 0.2824, 1.0, 0.2275, 0.251, 0.2824, 1.0])
me_top.materials.append(mat_002)
me_top.update()

# ---- objects
ob_light = bpy.data.objects.new('Light', light_light)
ob_camera = bpy.data.objects.new('Camera', cam_camera)
ob_body = bpy.data.objects.new('body', me_body)
ob_waist = bpy.data.objects.new('waist', me_waist)
ob_top = bpy.data.objects.new('top', me_top)

# ---- transforms, parenting, visibility, modifiers, constraints
ob_light.location = (4.076, 1.005, 5.904)
ob_light.rotation_euler = (0.6503, 0.05522, 1.866)
ob_light.lock_rotations_4d = False
ob_light.empty_display_type = 'ARROWS'
ob_light.color = (0.0, 0.0, 0.0, 0.0)
ob_light.lineart.crease_threshold = 0.0
ob_camera.location = (7.359, -6.926, 4.958)
ob_camera.rotation_euler = (1.109, 0.0, 0.8149)
ob_camera.lock_rotations_4d = False
ob_camera.empty_display_type = 'ARROWS'
ob_camera.color = (0.0, 0.0, 0.0, 0.0)
ob_camera.display_type = 'WIRE'
ob_camera.lineart.crease_threshold = 0.0
ob_body.location = (0.0, 0.0, 0.0)
ob_waist.location = (0.0, 0.0, 0.0)
ob_top.location = (0.0, 0.0, 0.0)

# ---- collection membership
col_main.objects.link(ob_light)
col_main.objects.link(ob_camera)
col_main.objects.link(ob_body)
col_main.objects.link(ob_waist)
col_main.objects.link(ob_top)

# ---- scene / render settings (as saved in the file)
scene.camera = ob_camera
scene.frame_start = 1; scene.frame_end = 250; scene.frame_set(1)
scene.render.engine = 'BLENDER_EEVEE_NEXT'
bpy.context.view_layer.update()
